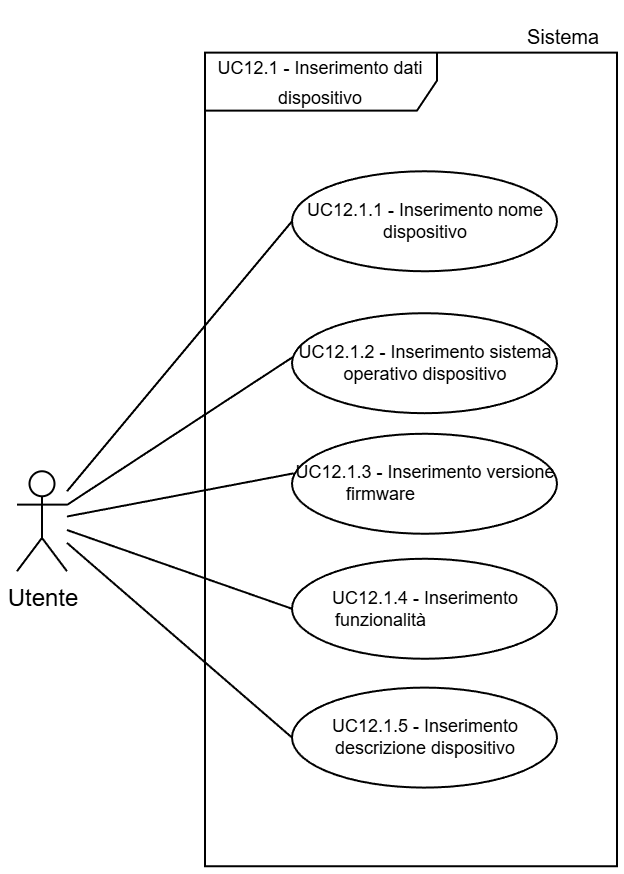

The diagram above was exported from draw.io. Its source (the exported page's mxGraphModel, read from the mxfile embedded in the PNG):
<mxGraphModel dx="1358" dy="708" grid="1" gridSize="30" guides="1" tooltips="1" connect="1" arrows="1" fold="1" page="1" pageScale="2" pageWidth="5000" pageHeight="5000" background="light-dark(#FFFFFF,#FFFFFF)" math="0" shadow="0">
  <root>
    <mxCell id="0" />
    <mxCell id="1" parent="0" />
    <mxCell id="2" parent="1" style="shape=umlFrame;whiteSpace=wrap;html=1;pointerEvents=0;swimlaneFillColor=light-dark(transparent,#FFFFFF);strokeColor=light-dark(#000000,#000000);fillColor=none;width=116;height=29;gradientColor=none;spacing=2;" value="&lt;p style=&quot;padding-top: 0px;&quot;&gt;&lt;font style=&quot;color: light-dark(rgb(0, 0, 0), rgb(0, 0, 0)); line-height: 50%; font-size: 9px;&quot;&gt;&lt;font style=&quot;line-height: 50%;&quot;&gt;&lt;font style=&quot;&quot;&gt;UC12.1 -&amp;nbsp;&lt;/font&gt;&lt;/font&gt;&lt;span style=&quot;background-color: transparent; line-height: 50%;&quot;&gt;&lt;font style=&quot;&quot;&gt;Inserimento dati dispositivo&lt;/font&gt;&lt;/span&gt;&lt;/font&gt;&lt;/p&gt;" vertex="1">
      <mxGeometry height="406.83" width="206" x="6034" y="973.8" as="geometry" />
    </mxCell>
    <mxCell id="3" parent="1" style="shape=umlActor;verticalLabelPosition=bottom;verticalAlign=top;html=1;outlineConnect=0;strokeColor=light-dark(#000000,#000000);fillColor=light-dark(#FFFFFF,transparent);" value="&lt;font style=&quot;color: light-dark(rgb(0, 0, 0), rgb(0, 0, 0));&quot;&gt;Utente&lt;/font&gt;" vertex="1">
      <mxGeometry height="50" width="25" x="5940" y="1183.1300000000003" as="geometry" />
    </mxCell>
    <mxCell id="4" parent="1" style="ellipse;whiteSpace=wrap;html=1;strokeColor=light-dark(#000000,#000000);align=center;verticalAlign=middle;fontFamily=Helvetica;fontSize=9;fontColor=default;fillColor=light-dark(#FFFFFF, #ffffff);" value="&lt;font style=&quot;color: light-dark(rgb(0, 0, 0), rgb(0, 0, 0)); line-height: 100%;&quot;&gt;UC12.1.1 - Inserimento nome dispositivo&lt;/font&gt;" vertex="1">
      <mxGeometry height="50" width="132.5" x="6077.5" y="1033.13" as="geometry" />
    </mxCell>
    <mxCell id="5" edge="1" parent="1" source="3" style="endArrow=none;endFill=0;endSize=12;html=1;rounded=0;entryX=0;entryY=0.5;entryDx=0;entryDy=0;strokeColor=light-dark(#000000,#000000);" target="4" value="">
      <mxGeometry relative="1" width="160" as="geometry">
        <mxPoint x="5909" y="1025.0000000000002" as="sourcePoint" />
        <mxPoint x="6029" y="1015.0000000000002" as="targetPoint" />
      </mxGeometry>
    </mxCell>
    <mxCell id="6" parent="1" style="ellipse;whiteSpace=wrap;html=1;strokeColor=light-dark(#000000,#000000);align=center;verticalAlign=middle;fontFamily=Helvetica;fontSize=9;fontColor=default;fillColor=light-dark(#FFFFFF, #ffffff);" value="&lt;font style=&quot;color: light-dark(rgb(0, 0, 0), rgb(0, 0, 0)); line-height: 100%;&quot;&gt;UC12.1.2 - Inserimento sistema operativo dispositivo&lt;/font&gt;" vertex="1">
      <mxGeometry height="50" width="132.5" x="6077.5" y="1104.1" as="geometry" />
    </mxCell>
    <mxCell id="7" edge="1" parent="1" source="3" style="endArrow=none;endFill=0;endSize=12;html=1;rounded=0;entryX=0.004;entryY=0.437;entryDx=0;entryDy=0;strokeColor=light-dark(#000000,#000000);entryPerimeter=0;" target="6" value="">
      <mxGeometry relative="1" width="160" as="geometry">
        <mxPoint x="5910" y="1056.2500000000002" as="sourcePoint" />
        <mxPoint x="5997" y="1057.7500000000002" as="targetPoint" />
      </mxGeometry>
    </mxCell>
    <mxCell id="8" parent="1" style="ellipse;whiteSpace=wrap;html=1;strokeColor=light-dark(#000000,#000000);align=center;verticalAlign=middle;fontFamily=Helvetica;fontSize=9;fontColor=default;fillColor=light-dark(#FFFFFF, #ffffff);" value="&lt;font style=&quot;color: light-dark(rgb(0, 0, 0), rgb(0, 0, 0)); line-height: 100%;&quot;&gt;UC12.1.3 - Inserimento versione firmware&amp;nbsp;&lt;/font&gt;dispositivo" vertex="1">
      <mxGeometry height="50" width="132.5" x="6077.5" y="1164.38" as="geometry" />
    </mxCell>
    <mxCell id="9" parent="1" style="ellipse;whiteSpace=wrap;html=1;strokeColor=light-dark(#000000,#000000);align=center;verticalAlign=middle;fontFamily=Helvetica;fontSize=9;fontColor=default;fillColor=light-dark(#FFFFFF, #ffffff);" value="&lt;font style=&quot;color: light-dark(rgb(0, 0, 0), rgb(0, 0, 0)); line-height: 100%;&quot;&gt;UC12.1.4 - Inserimento funzionalità&lt;/font&gt;&lt;span style=&quot;background-color: transparent; color: light-dark(rgb(0, 0, 0), rgb(255, 255, 255));&quot;&gt;&amp;nbsp;&lt;/span&gt;&lt;span style=&quot;background-color: transparent; color: light-dark(rgb(0, 0, 0), rgb(255, 255, 255));&quot;&gt;dispositivo&lt;/span&gt;" vertex="1">
      <mxGeometry height="50" width="132.5" x="6077.5" y="1226.88" as="geometry" />
    </mxCell>
    <mxCell id="10" edge="1" parent="1" source="3" style="endArrow=none;endFill=0;endSize=12;html=1;rounded=0;entryX=0.006;entryY=0.396;entryDx=0;entryDy=0;strokeColor=light-dark(#000000,#000000);entryPerimeter=0;" target="8" value="">
      <mxGeometry relative="1" width="160" as="geometry">
        <mxPoint x="5910" y="1133.75" as="sourcePoint" />
        <mxPoint x="5988" y="1132.5" as="targetPoint" />
      </mxGeometry>
    </mxCell>
    <mxCell id="11" parent="1" style="ellipse;whiteSpace=wrap;html=1;strokeColor=light-dark(#000000,#000000);align=center;verticalAlign=middle;fontFamily=Helvetica;fontSize=9;fontColor=default;fillColor=light-dark(#FFFFFF, #ffffff);" value="&lt;font style=&quot;color: light-dark(rgb(0, 0, 0), rgb(0, 0, 0)); line-height: 100%;&quot;&gt;UC12.1.5 - Inserimento descrizione dispositivo&lt;/font&gt;" vertex="1">
      <mxGeometry height="50" width="132.5" x="6077.5" y="1291.3" as="geometry" />
    </mxCell>
    <mxCell id="12" edge="1" parent="1" source="3" style="endArrow=none;endFill=0;endSize=12;html=1;rounded=0;entryX=0;entryY=0.5;entryDx=0;entryDy=0;strokeColor=light-dark(#000000,#000000);" target="9" value="">
      <mxGeometry relative="1" width="160" as="geometry">
        <mxPoint x="5910" y="1193.75" as="sourcePoint" />
        <mxPoint x="6027" y="1202.75" as="targetPoint" />
      </mxGeometry>
    </mxCell>
    <mxCell id="13" edge="1" parent="1" source="3" style="endArrow=none;endFill=0;endSize=12;html=1;rounded=0;entryX=0;entryY=0.5;entryDx=0;entryDy=0;strokeColor=light-dark(#000000,#000000);" target="11" value="">
      <mxGeometry relative="1" width="160" as="geometry">
        <mxPoint x="5880" y="1193.75" as="sourcePoint" />
        <mxPoint x="5987.5" y="1277.8" as="targetPoint" />
      </mxGeometry>
    </mxCell>
    <mxCell id="14" parent="1" style="text;html=1;whiteSpace=wrap;strokeColor=none;fillColor=none;align=center;verticalAlign=middle;rounded=0;fontFamily=Helvetica;fontSize=10;fontColor=light-dark(#000000,#000000);labelBackgroundColor=none;" value="Sistema" vertex="1">
      <mxGeometry height="30" width="54.5" x="6185.5" y="950.63" as="geometry" />
    </mxCell>
  </root>
</mxGraphModel>